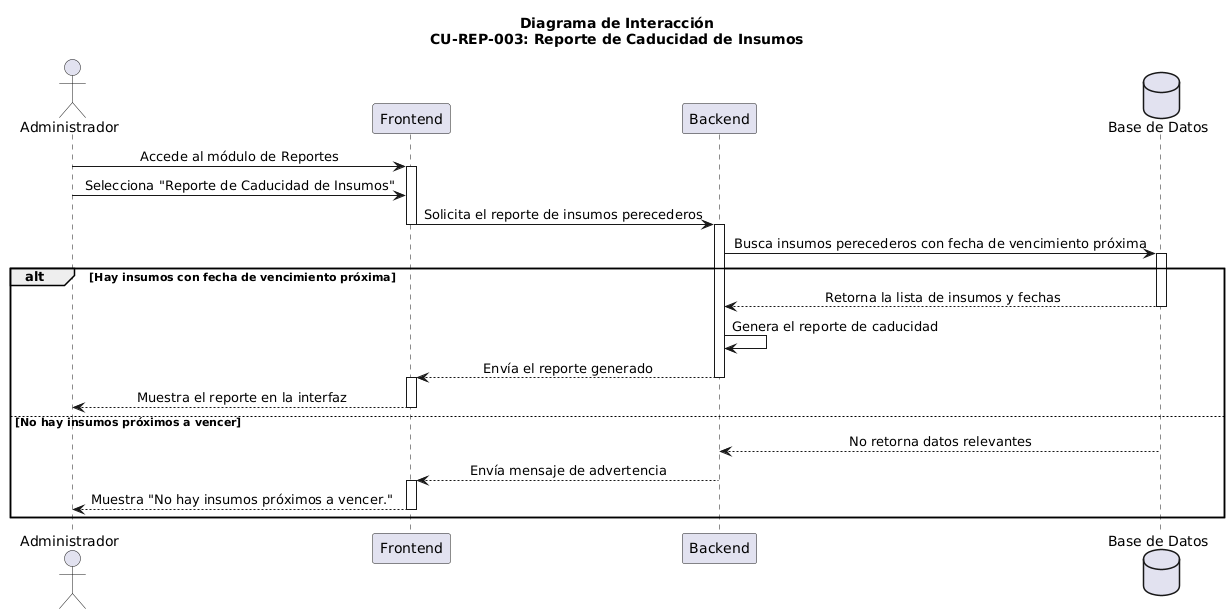

The diagram above was rendered by PlantUML. Its source (embedded in the PNG):
@startuml
skinparam sequenceMessageAlign center

actor "Administrador" as Admin
participant "Frontend" as Frontend
participant "Backend" as Backend
database "Base de Datos" as DB

title Diagrama de Interacción\nCU-REP-003: Reporte de Caducidad de Insumos

' Flujo normal
Admin -> Frontend: Accede al módulo de Reportes
activate Frontend

Admin -> Frontend: Selecciona "Reporte de Caducidad de Insumos"
Frontend -> Backend: Solicita el reporte de insumos perecederos
deactivate Frontend
activate Backend

Backend -> DB: Busca insumos perecederos con fecha de vencimiento próxima
activate DB
alt Hay insumos con fecha de vencimiento próxima
    DB --> Backend: Retorna la lista de insumos y fechas
    deactivate DB

    Backend -> Backend: Genera el reporte de caducidad
    Backend --> Frontend: Envía el reporte generado
    deactivate Backend
    activate Frontend
    Frontend --> Admin: Muestra el reporte en la interfaz
    deactivate Frontend
else No hay insumos próximos a vencer
    DB --> Backend: No retorna datos relevantes
    deactivate DB

    Backend --> Frontend: Envía mensaje de advertencia
    deactivate Backend
    activate Frontend
    Frontend --> Admin: Muestra "No hay insumos próximos a vencer."
    deactivate Frontend
end
@enduml